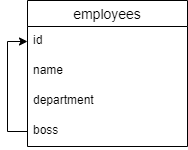

The diagram above was exported from draw.io. Its source (the exported page's mxGraphModel, read from the mxfile embedded in the PNG):
<mxGraphModel dx="1422" dy="794" grid="1" gridSize="10" guides="1" tooltips="1" connect="1" arrows="1" fold="1" page="1" pageScale="1" pageWidth="827" pageHeight="1169" math="0" shadow="0">
  <root>
    <mxCell id="0" />
    <mxCell id="1" parent="0" />
    <mxCell id="_PKJFc04uxkPfs7JLwnr-1" value="employees" style="swimlane;fontStyle=0;childLayout=stackLayout;horizontal=1;startSize=26;horizontalStack=0;resizeParent=1;resizeParentMax=0;resizeLast=0;collapsible=1;marginBottom=0;align=center;fontSize=14;" vertex="1" parent="1">
      <mxGeometry x="80" y="240" width="160" height="146" as="geometry" />
    </mxCell>
    <mxCell id="_PKJFc04uxkPfs7JLwnr-2" value="id" style="text;strokeColor=none;fillColor=none;spacingLeft=4;spacingRight=4;overflow=hidden;rotatable=0;points=[[0,0.5],[1,0.5]];portConstraint=eastwest;fontSize=12;" vertex="1" parent="_PKJFc04uxkPfs7JLwnr-1">
      <mxGeometry y="26" width="160" height="30" as="geometry" />
    </mxCell>
    <mxCell id="_PKJFc04uxkPfs7JLwnr-3" value="name" style="text;strokeColor=none;fillColor=none;spacingLeft=4;spacingRight=4;overflow=hidden;rotatable=0;points=[[0,0.5],[1,0.5]];portConstraint=eastwest;fontSize=12;" vertex="1" parent="_PKJFc04uxkPfs7JLwnr-1">
      <mxGeometry y="56" width="160" height="30" as="geometry" />
    </mxCell>
    <mxCell id="_PKJFc04uxkPfs7JLwnr-4" value="department" style="text;strokeColor=none;fillColor=none;spacingLeft=4;spacingRight=4;overflow=hidden;rotatable=0;points=[[0,0.5],[1,0.5]];portConstraint=eastwest;fontSize=12;" vertex="1" parent="_PKJFc04uxkPfs7JLwnr-1">
      <mxGeometry y="86" width="160" height="30" as="geometry" />
    </mxCell>
    <mxCell id="_PKJFc04uxkPfs7JLwnr-6" style="edgeStyle=orthogonalEdgeStyle;rounded=0;orthogonalLoop=1;jettySize=auto;html=1;entryX=0;entryY=0.5;entryDx=0;entryDy=0;" edge="1" parent="_PKJFc04uxkPfs7JLwnr-1" source="_PKJFc04uxkPfs7JLwnr-5" target="_PKJFc04uxkPfs7JLwnr-2">
      <mxGeometry relative="1" as="geometry" />
    </mxCell>
    <mxCell id="_PKJFc04uxkPfs7JLwnr-5" value="boss" style="text;strokeColor=none;fillColor=none;spacingLeft=4;spacingRight=4;overflow=hidden;rotatable=0;points=[[0,0.5],[1,0.5]];portConstraint=eastwest;fontSize=12;" vertex="1" parent="_PKJFc04uxkPfs7JLwnr-1">
      <mxGeometry y="116" width="160" height="30" as="geometry" />
    </mxCell>
  </root>
</mxGraphModel>